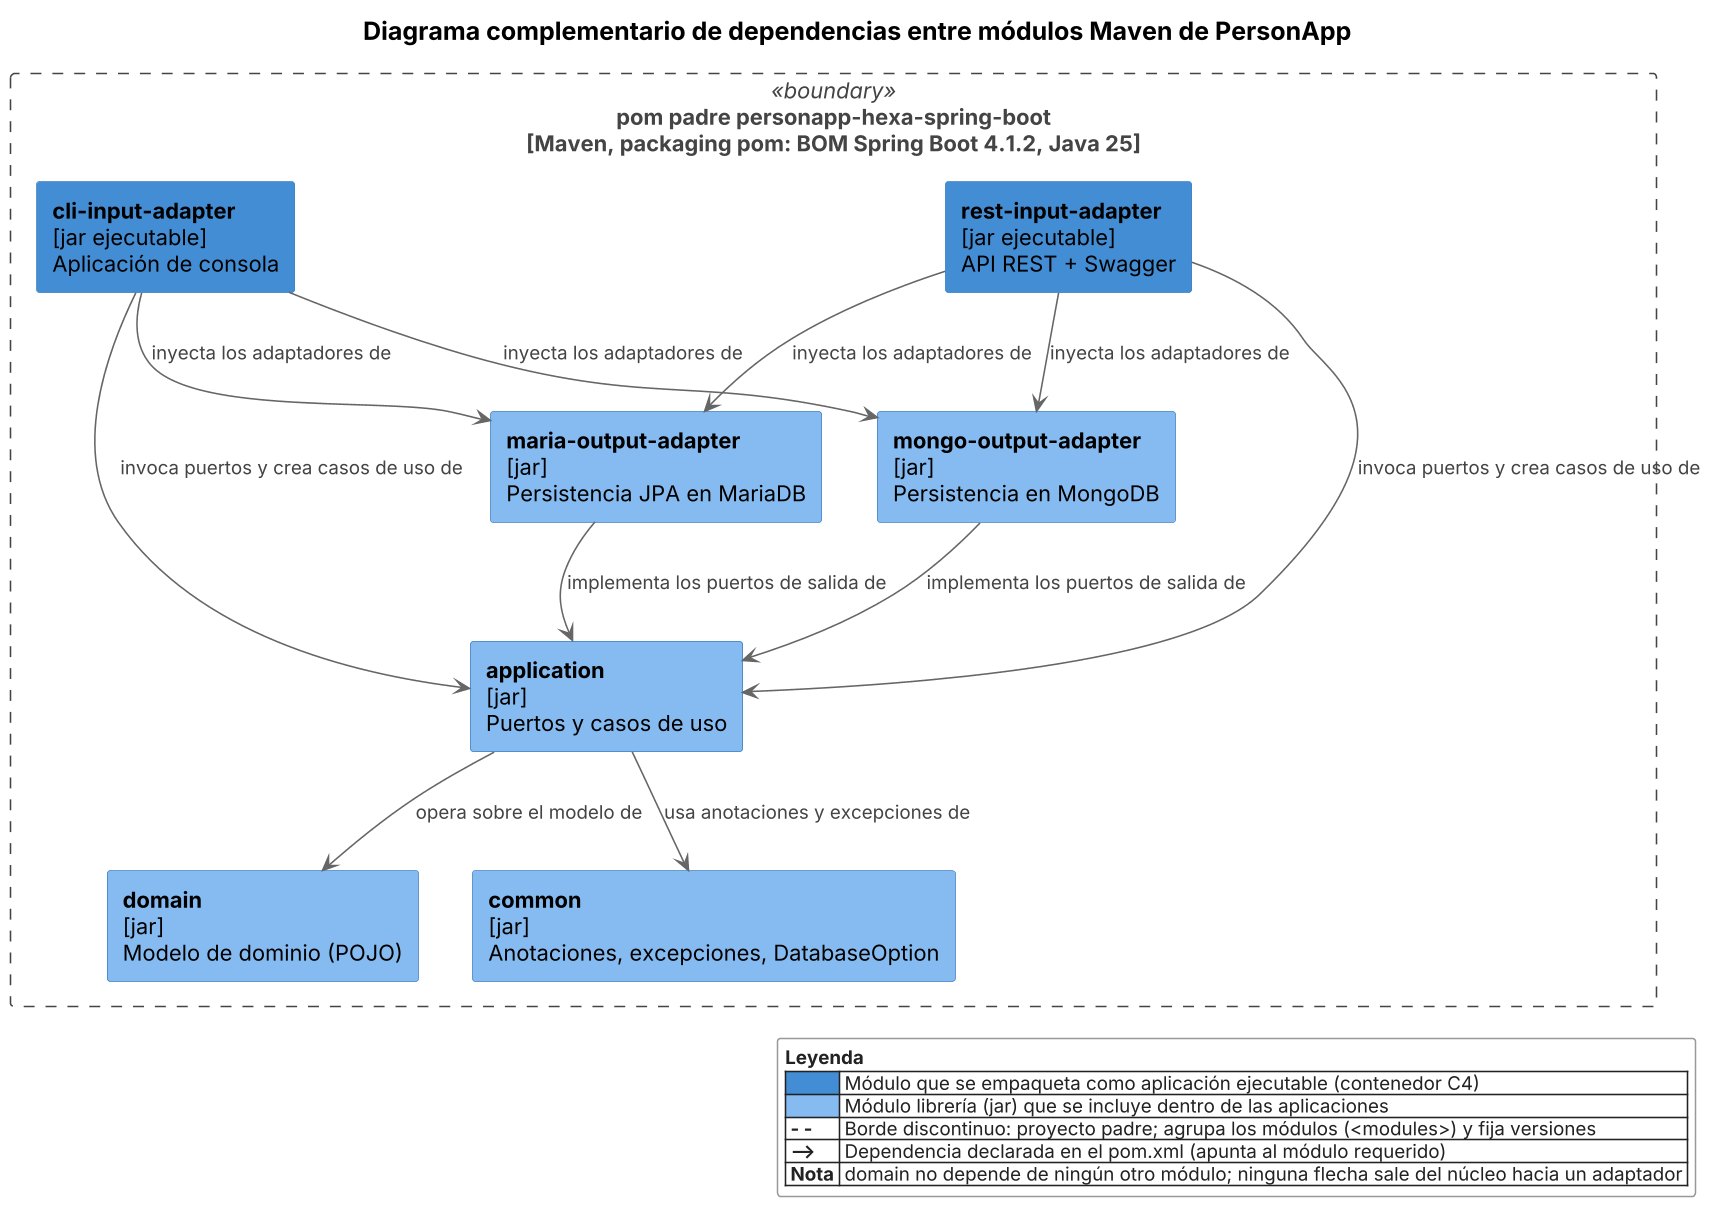

The diagram above was rendered by PlantUML. Its source (embedded in the PNG):
@startuml
skinparamlocked dpi 150
skinparam defaultFontName "Inter"
skinparam shadowing false
skinparam roundCorner 4
skinparam ArrowColor #666666
skinparam ArrowFontColor #444444
skinparam ArrowFontSize 12
skinparam legendFontColor #222222
skinparam legendBackgroundColor #FFFFFF
skinparam legendBorderColor #999999
skinparam legendFontSize 12
skinparam titleFontSize 16
skinparam componentStyle rectangle
skinparam rectangle {
  BackgroundColor #85BBF0
  BorderColor #3C7FC0
  FontColor #000000
}
title Diagrama complementario de dependencias entre módulos Maven de PersonApp

skinparam rectangle<<boundary>> {
  BackgroundColor #FFFFFF
  BorderColor #444444
  BorderStyle dashed
  FontColor #444444
}
rectangle "pom padre personapp-hexa-spring-boot\n[Maven, packaging pom: BOM Spring Boot 4.1.2, Java 25]" <<boundary>> as parent {
  rectangle "<b>rest-input-adapter</b>\n[jar ejecutable]\nAPI REST + Swagger" as rest #438DD5
  rectangle "<b>cli-input-adapter</b>\n[jar ejecutable]\nAplicación de consola" as cli #438DD5
  rectangle "<b>maria-output-adapter</b>\n[jar]\nPersistencia JPA en MariaDB" as maria
  rectangle "<b>mongo-output-adapter</b>\n[jar]\nPersistencia en MongoDB" as mongo
  rectangle "<b>application</b>\n[jar]\nPuertos y casos de uso" as app
  rectangle "<b>domain</b>\n[jar]\nModelo de dominio (POJO)" as domain
  rectangle "<b>common</b>\n[jar]\nAnotaciones, excepciones, DatabaseOption" as common
}

rest --> maria : inyecta los adaptadores de
rest --> mongo : inyecta los adaptadores de
rest --> app : invoca puertos y crea casos de uso de
cli --> maria : inyecta los adaptadores de
cli --> mongo : inyecta los adaptadores de
cli --> app : invoca puertos y crea casos de uso de
maria --> app : implementa los puertos de salida de
mongo --> app : implementa los puertos de salida de
app --> domain : opera sobre el modelo de
app --> common : usa anotaciones y excepciones de

legend right
<b>Leyenda</b>
|<#438DD5>      | Módulo que se empaqueta como aplicación ejecutable (contenedor C4) |
|<#85BBF0>      | Módulo librería (jar) que se incluye dentro de las aplicaciones |
| <b>- -</b> | Borde discontinuo: proyecto padre; agrupa los módulos (<modules>) y fija versiones |
| <b>⟶</b> | Dependencia declarada en el pom.xml (apunta al módulo requerido) |
| <b>Nota</b> | domain no depende de ningún otro módulo; ninguna flecha sale del núcleo hacia un adaptador |
endlegend
@enduml